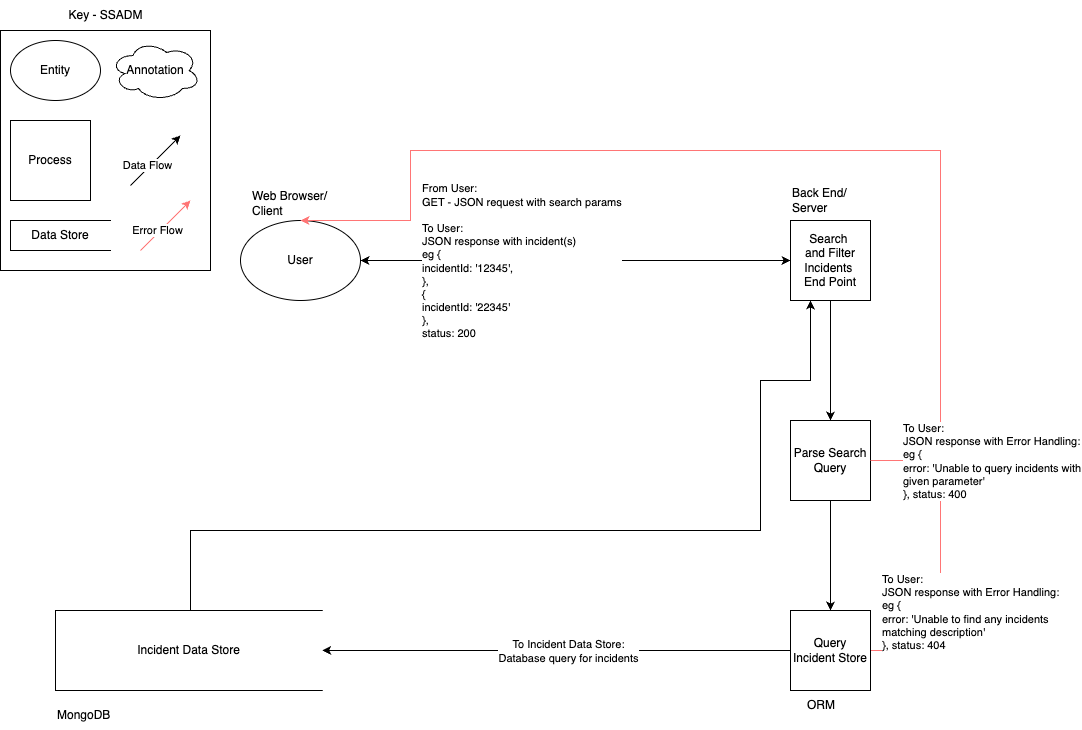

The diagram above was exported from draw.io. Its source (the exported page's mxGraphModel, read from the mxfile embedded in the PNG):
<mxGraphModel dx="1306" dy="1372" grid="1" gridSize="10" guides="1" tooltips="1" connect="1" arrows="1" fold="1" page="1" pageScale="1" pageWidth="1169" pageHeight="827" background="none" math="0" shadow="0">
  <root>
    <mxCell id="0" />
    <mxCell id="1" parent="0" />
    <mxCell id="YpO2DWw44UHgdsxxU-sF-2" value="" style="rounded=0;whiteSpace=wrap;html=1;" parent="1" vertex="1">
      <mxGeometry x="40" y="40" width="210" height="240" as="geometry" />
    </mxCell>
    <mxCell id="YpO2DWw44UHgdsxxU-sF-9" value="Key - SSADM" style="text;html=1;align=center;verticalAlign=middle;resizable=0;points=[];autosize=1;strokeColor=none;fillColor=none;" parent="1" vertex="1">
      <mxGeometry x="95" y="10" width="100" height="30" as="geometry" />
    </mxCell>
    <mxCell id="YpO2DWw44UHgdsxxU-sF-10" value="Data Store" style="html=1;dashed=0;whiteSpace=wrap;shape=partialRectangle;right=0;" parent="1" vertex="1">
      <mxGeometry x="50" y="230" width="100" height="30" as="geometry" />
    </mxCell>
    <mxCell id="YpO2DWw44UHgdsxxU-sF-11" value="Process" style="whiteSpace=wrap;html=1;aspect=fixed;" parent="1" vertex="1">
      <mxGeometry x="50" y="130" width="80" height="80" as="geometry" />
    </mxCell>
    <mxCell id="YpO2DWw44UHgdsxxU-sF-12" value="Entity" style="ellipse;whiteSpace=wrap;html=1;" parent="1" vertex="1">
      <mxGeometry x="50" y="50" width="90" height="60" as="geometry" />
    </mxCell>
    <mxCell id="YpO2DWw44UHgdsxxU-sF-13" value="" style="endArrow=classic;html=1;rounded=0;" parent="1" edge="1">
      <mxGeometry width="50" height="50" relative="1" as="geometry">
        <mxPoint x="170" y="195" as="sourcePoint" />
        <mxPoint x="220" y="145" as="targetPoint" />
      </mxGeometry>
    </mxCell>
    <mxCell id="YpO2DWw44UHgdsxxU-sF-14" value="Data Flow" style="edgeLabel;html=1;align=center;verticalAlign=middle;resizable=0;points=[];" parent="YpO2DWw44UHgdsxxU-sF-13" vertex="1" connectable="0">
      <mxGeometry x="-0.2533" y="3" relative="1" as="geometry">
        <mxPoint as="offset" />
      </mxGeometry>
    </mxCell>
    <mxCell id="YpO2DWw44UHgdsxxU-sF-15" value="Annotation" style="ellipse;shape=cloud;whiteSpace=wrap;html=1;" parent="1" vertex="1">
      <mxGeometry x="150" y="50" width="90" height="60" as="geometry" />
    </mxCell>
    <mxCell id="oWlEkKVhTUPU8CCmcgt1-38" value="User" style="ellipse;whiteSpace=wrap;html=1;" parent="1" vertex="1">
      <mxGeometry x="280" y="230" width="120" height="80" as="geometry" />
    </mxCell>
    <mxCell id="oWlEkKVhTUPU8CCmcgt1-45" style="edgeStyle=orthogonalEdgeStyle;rounded=0;orthogonalLoop=1;jettySize=auto;html=1;entryX=0.5;entryY=0;entryDx=0;entryDy=0;exitX=0.5;exitY=1;exitDx=0;exitDy=0;" parent="1" source="oWlEkKVhTUPU8CCmcgt1-70" target="oWlEkKVhTUPU8CCmcgt1-40" edge="1">
      <mxGeometry relative="1" as="geometry">
        <mxPoint x="693.3400000000001" y="350" as="sourcePoint" />
        <mxPoint x="440" y="550" as="targetPoint" />
        <Array as="points">
          <mxPoint x="870" y="310" />
          <mxPoint x="870" y="510" />
        </Array>
      </mxGeometry>
    </mxCell>
    <mxCell id="oWlEkKVhTUPU8CCmcgt1-39" value="Search&amp;nbsp;&lt;div&gt;and Filter Incidents&amp;nbsp;&lt;/div&gt;&lt;div&gt;End Point&lt;/div&gt;" style="whiteSpace=wrap;html=1;aspect=fixed;" parent="1" vertex="1">
      <mxGeometry x="830" y="230" width="80" height="80" as="geometry" />
    </mxCell>
    <mxCell id="oWlEkKVhTUPU8CCmcgt1-50" value="" style="edgeStyle=orthogonalEdgeStyle;rounded=0;orthogonalLoop=1;jettySize=auto;html=1;entryX=1;entryY=0.5;entryDx=0;entryDy=0;" parent="1" source="oWlEkKVhTUPU8CCmcgt1-40" target="oWlEkKVhTUPU8CCmcgt1-44" edge="1">
      <mxGeometry relative="1" as="geometry">
        <mxPoint x="750" y="520" as="targetPoint" />
      </mxGeometry>
    </mxCell>
    <mxCell id="oWlEkKVhTUPU8CCmcgt1-51" value="To Incident Data Store:&lt;div&gt;Database query for incidents&lt;/div&gt;" style="edgeLabel;html=1;align=center;verticalAlign=middle;resizable=0;points=[];" parent="oWlEkKVhTUPU8CCmcgt1-50" vertex="1" connectable="0">
      <mxGeometry x="-0.1099" y="2" relative="1" as="geometry">
        <mxPoint x="-15" y="-2" as="offset" />
      </mxGeometry>
    </mxCell>
    <mxCell id="oWlEkKVhTUPU8CCmcgt1-58" style="edgeStyle=orthogonalEdgeStyle;rounded=0;orthogonalLoop=1;jettySize=auto;html=1;entryX=0.5;entryY=0;entryDx=0;entryDy=0;strokeColor=#FF7575;" parent="1" source="oWlEkKVhTUPU8CCmcgt1-40" target="oWlEkKVhTUPU8CCmcgt1-38" edge="1">
      <mxGeometry relative="1" as="geometry">
        <Array as="points">
          <mxPoint x="980" y="660" />
          <mxPoint x="980" y="160" />
          <mxPoint x="450" y="160" />
          <mxPoint x="450" y="230" />
        </Array>
      </mxGeometry>
    </mxCell>
    <mxCell id="oWlEkKVhTUPU8CCmcgt1-59" value="To User:&lt;br&gt;JSON response with Error Handling:&lt;div&gt;eg {&amp;nbsp;&lt;br&gt;error: 'Unable to find any incidents&lt;br&gt;matching description'&lt;/div&gt;&lt;div&gt;}, status: 404&lt;/div&gt;" style="edgeLabel;html=1;align=left;verticalAlign=middle;resizable=0;points=[];" parent="oWlEkKVhTUPU8CCmcgt1-58" vertex="1" connectable="0">
      <mxGeometry x="-0.593" y="2" relative="1" as="geometry">
        <mxPoint x="-58" y="151" as="offset" />
      </mxGeometry>
    </mxCell>
    <mxCell id="oWlEkKVhTUPU8CCmcgt1-40" value="Query Incident Store" style="whiteSpace=wrap;html=1;aspect=fixed;" parent="1" vertex="1">
      <mxGeometry x="829.9999999999999" y="620" width="80" height="80" as="geometry" />
    </mxCell>
    <mxCell id="oWlEkKVhTUPU8CCmcgt1-52" value="" style="edgeStyle=orthogonalEdgeStyle;rounded=0;orthogonalLoop=1;jettySize=auto;html=1;exitX=0.5;exitY=0;exitDx=0;exitDy=0;entryX=0.25;entryY=1;entryDx=0;entryDy=0;" parent="1" source="oWlEkKVhTUPU8CCmcgt1-44" target="oWlEkKVhTUPU8CCmcgt1-39" edge="1">
      <mxGeometry relative="1" as="geometry">
        <Array as="points">
          <mxPoint x="230" y="620" />
          <mxPoint x="230" y="540" />
          <mxPoint x="800" y="540" />
          <mxPoint x="800" y="390" />
          <mxPoint x="850" y="390" />
        </Array>
      </mxGeometry>
    </mxCell>
    <mxCell id="oWlEkKVhTUPU8CCmcgt1-53" value="&lt;div style=&quot;text-align: justify;&quot;&gt;&lt;br&gt;&lt;/div&gt;" style="edgeLabel;html=1;align=center;verticalAlign=middle;resizable=0;points=[];" parent="oWlEkKVhTUPU8CCmcgt1-52" vertex="1" connectable="0">
      <mxGeometry x="-0.0031" y="1" relative="1" as="geometry">
        <mxPoint as="offset" />
      </mxGeometry>
    </mxCell>
    <mxCell id="oWlEkKVhTUPU8CCmcgt1-44" value="Incident Data Store" style="html=1;dashed=0;whiteSpace=wrap;shape=partialRectangle;right=0;" parent="1" vertex="1">
      <mxGeometry x="95" y="620" width="266.67" height="80" as="geometry" />
    </mxCell>
    <mxCell id="oWlEkKVhTUPU8CCmcgt1-46" value="" style="endArrow=classic;startArrow=classic;html=1;rounded=0;entryX=0;entryY=0.5;entryDx=0;entryDy=0;exitX=1;exitY=0.5;exitDx=0;exitDy=0;" parent="1" source="oWlEkKVhTUPU8CCmcgt1-38" target="oWlEkKVhTUPU8CCmcgt1-39" edge="1">
      <mxGeometry width="50" height="50" relative="1" as="geometry">
        <mxPoint x="500" y="310" as="sourcePoint" />
        <mxPoint x="550" y="260" as="targetPoint" />
      </mxGeometry>
    </mxCell>
    <mxCell id="oWlEkKVhTUPU8CCmcgt1-48" value="&lt;div style=&quot;text-align: justify;&quot;&gt;From User:&amp;nbsp;&lt;/div&gt;&lt;div style=&quot;text-align: justify;&quot;&gt;GET - JSON request with search params&lt;br&gt;&lt;br&gt;&lt;div&gt;To User:&amp;nbsp;&lt;/div&gt;&lt;div&gt;JSON response with incident(s)&lt;/div&gt;&lt;div&gt;eg {&lt;/div&gt;&lt;div&gt;incidentId: '12345',&lt;br&gt;},&lt;br&gt;{&lt;br&gt;incidentId: '22345'&lt;br&gt;},&lt;br&gt;status: 200&lt;/div&gt;&lt;/div&gt;" style="edgeLabel;html=1;align=left;verticalAlign=middle;resizable=0;points=[];" parent="oWlEkKVhTUPU8CCmcgt1-46" vertex="1" connectable="0">
      <mxGeometry x="-0.0719" y="3" relative="1" as="geometry">
        <mxPoint x="-140" y="3" as="offset" />
      </mxGeometry>
    </mxCell>
    <mxCell id="oWlEkKVhTUPU8CCmcgt1-54" value="Web Browser/&lt;div&gt;Client&lt;/div&gt;" style="text;html=1;align=left;verticalAlign=middle;resizable=0;points=[];autosize=1;strokeColor=none;fillColor=none;" parent="1" vertex="1">
      <mxGeometry x="290" y="193" width="100" height="40" as="geometry" />
    </mxCell>
    <mxCell id="oWlEkKVhTUPU8CCmcgt1-55" value="Back End/&lt;br&gt;Server" style="text;html=1;align=left;verticalAlign=middle;resizable=0;points=[];autosize=1;strokeColor=none;fillColor=none;" parent="1" vertex="1">
      <mxGeometry x="830" y="190" width="80" height="40" as="geometry" />
    </mxCell>
    <mxCell id="oWlEkKVhTUPU8CCmcgt1-56" value="ORM" style="text;html=1;align=left;verticalAlign=middle;resizable=0;points=[];autosize=1;strokeColor=none;fillColor=none;" parent="1" vertex="1">
      <mxGeometry x="845" y="700" width="50" height="30" as="geometry" />
    </mxCell>
    <mxCell id="oWlEkKVhTUPU8CCmcgt1-57" value="MongoDB" style="text;html=1;align=left;verticalAlign=middle;resizable=0;points=[];autosize=1;strokeColor=none;fillColor=none;" parent="1" vertex="1">
      <mxGeometry x="95" y="710" width="80" height="30" as="geometry" />
    </mxCell>
    <mxCell id="oWlEkKVhTUPU8CCmcgt1-66" value="" style="endArrow=classic;html=1;rounded=0;strokeColor=#FF7575;" parent="1" edge="1">
      <mxGeometry width="50" height="50" relative="1" as="geometry">
        <mxPoint x="180" y="260" as="sourcePoint" />
        <mxPoint x="230" y="210" as="targetPoint" />
      </mxGeometry>
    </mxCell>
    <mxCell id="oWlEkKVhTUPU8CCmcgt1-67" value="Error Flow" style="edgeLabel;html=1;align=center;verticalAlign=middle;resizable=0;points=[];" parent="oWlEkKVhTUPU8CCmcgt1-66" vertex="1" connectable="0">
      <mxGeometry x="-0.2533" y="3" relative="1" as="geometry">
        <mxPoint as="offset" />
      </mxGeometry>
    </mxCell>
    <mxCell id="oWlEkKVhTUPU8CCmcgt1-71" value="" style="edgeStyle=orthogonalEdgeStyle;rounded=0;orthogonalLoop=1;jettySize=auto;html=1;entryX=0.5;entryY=0;entryDx=0;entryDy=0;exitX=0.5;exitY=1;exitDx=0;exitDy=0;" parent="1" source="oWlEkKVhTUPU8CCmcgt1-39" target="oWlEkKVhTUPU8CCmcgt1-70" edge="1">
      <mxGeometry relative="1" as="geometry">
        <mxPoint x="870" y="310" as="sourcePoint" />
        <mxPoint x="870" y="480" as="targetPoint" />
        <Array as="points" />
      </mxGeometry>
    </mxCell>
    <mxCell id="oWlEkKVhTUPU8CCmcgt1-70" value="Parse Search Query" style="whiteSpace=wrap;html=1;aspect=fixed;" parent="1" vertex="1">
      <mxGeometry x="830" y="430" width="80" height="80" as="geometry" />
    </mxCell>
    <mxCell id="oWlEkKVhTUPU8CCmcgt1-78" value="" style="endArrow=none;html=1;rounded=0;strokeColor=#FF7575;" parent="1" edge="1">
      <mxGeometry width="50" height="50" relative="1" as="geometry">
        <mxPoint x="910" y="470" as="sourcePoint" />
        <mxPoint x="980" y="470" as="targetPoint" />
      </mxGeometry>
    </mxCell>
    <mxCell id="oWlEkKVhTUPU8CCmcgt1-79" value="&lt;span style=&quot;color: rgba(0, 0, 0, 0); font-family: monospace; font-size: 0px; text-align: start; background-color: rgb(251, 251, 251);&quot;&gt;%3CmxGraphModel%3E%3Croot%3E%3CmxCell%20id%3D%220%22%2F%3E%3CmxCell%20id%3D%221%22%20parent%3D%220%22%2F%3E%3CmxCell%20id%3D%222%22%20value%3D%22To%20User%3A%20%26lt%3Bbr%26gt%3BJSON%20response%20with%20Error%20Handling%3A%26lt%3Bdiv%26gt%3Beg%20%7B%26amp%3Bnbsp%3B%26lt%3Bbr%26gt%3Berror%3A%20'Invalid%20incident%20type'%26lt%3B%2Fdiv%26gt%3B%26lt%3Bdiv%26gt%3B%7D%2C%20status%3A%20400%26lt%3B%2Fdiv%26gt%3B%22%20style%3D%22edgeLabel%3Bhtml%3D1%3Balign%3Dleft%3BverticalAlign%3Dmiddle%3Bresizable%3D0%3Bpoints%3D%5B%5D%3B%22%20vertex%3D%221%22%20connectable%3D%220%22%20parent%3D%221%22%3E%3CmxGeometry%20x%3D%22920%22%20y%3D%22620.2307692307693%22%20as%3D%22geometry%22%2F%3E%3C%2FmxCell%3E%3C%2Froot%3E%3C%2FmxGraphModel%3E&lt;/span&gt;" style="edgeLabel;html=1;align=center;verticalAlign=middle;resizable=0;points=[];" parent="oWlEkKVhTUPU8CCmcgt1-78" vertex="1" connectable="0">
      <mxGeometry x="0.1978" y="-1" relative="1" as="geometry">
        <mxPoint as="offset" />
      </mxGeometry>
    </mxCell>
    <mxCell id="oWlEkKVhTUPU8CCmcgt1-80" value="&lt;span style=&quot;color: rgba(0, 0, 0, 0); font-family: monospace; font-size: 0px; text-align: start; background-color: rgb(251, 251, 251);&quot;&gt;%3CmxGraphModel%3E%3Croot%3E%3CmxCell%20id%3D%220%22%2F%3E%3CmxCell%20id%3D%221%22%20parent%3D%220%22%2F%3E%3CmxCell%20id%3D%222%22%20value%3D%22To%20User%3A%20%26lt%3Bbr%26gt%3BJSON%20response%20with%20Error%20Handling%3A%26lt%3Bdiv%26gt%3Beg%20%7B%26amp%3Bnbsp%3B%26lt%3Bbr%26gt%3Berror%3A%20'Invalid%20incident%20type'%26lt%3B%2Fdiv%26gt%3B%26lt%3Bdiv%26gt%3B%7D%2C%20status%3A%20400%26lt%3B%2Fdiv%26gt%3B%22%20style%3D%22edgeLabel%3Bhtml%3D1%3Balign%3Dleft%3BverticalAlign%3Dmiddle%3Bresizable%3D0%3Bpoints%3D%5B%5D%3B%22%20vertex%3D%221%22%20connectable%3D%220%22%20parent%3D%221%22%3E%3CmxGeometry%20x%3D%22920%22%20y%3D%22620.2307692307693%22%20as%3D%22geometry%22%2F%3E%3C%2FmxCell%3E%3C%2Froot%3E%3C%2FmxGraphModel%3E&lt;/span&gt;" style="edgeLabel;html=1;align=center;verticalAlign=middle;resizable=0;points=[];" parent="oWlEkKVhTUPU8CCmcgt1-78" vertex="1" connectable="0">
      <mxGeometry x="0.2418" y="-1" relative="1" as="geometry">
        <mxPoint as="offset" />
      </mxGeometry>
    </mxCell>
    <mxCell id="oWlEkKVhTUPU8CCmcgt1-81" value="&lt;span style=&quot;&quot;&gt;To User:&lt;/span&gt;&lt;br style=&quot;&quot;&gt;&lt;span style=&quot;&quot;&gt;JSON response with Error Handling:&lt;/span&gt;&lt;div style=&quot;&quot;&gt;eg {&amp;nbsp;&lt;br&gt;error: 'Unable to query incidents with&lt;br&gt;given parameter'&lt;/div&gt;&lt;div style=&quot;&quot;&gt;}, status: 400&lt;/div&gt;" style="edgeLabel;html=1;align=left;verticalAlign=middle;resizable=0;points=[];" parent="oWlEkKVhTUPU8CCmcgt1-78" vertex="1" connectable="0">
      <mxGeometry x="-0.1099" relative="1" as="geometry">
        <mxPoint as="offset" />
      </mxGeometry>
    </mxCell>
  </root>
</mxGraphModel>